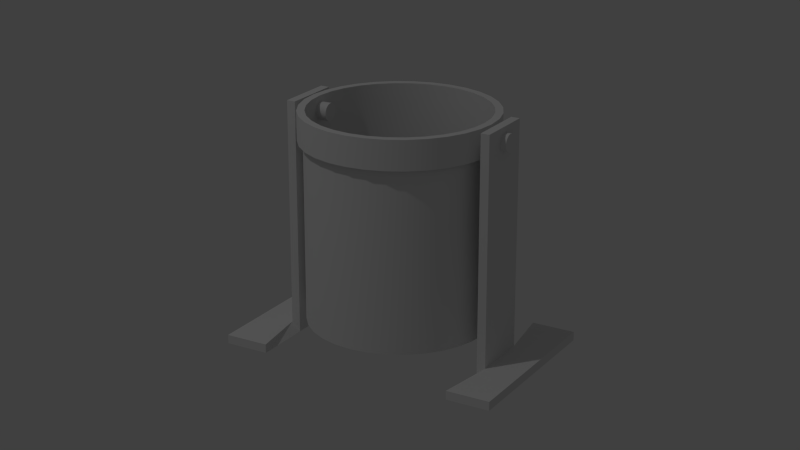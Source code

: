 # Source: buckets_street.blend  (saved by Blender 2.70.0; exported with 4.5.12 LTS)
import bpy
from mathutils import Matrix  # noqa: F401  (used for matrix-valued properties, if any)

bpy.ops.wm.read_factory_settings(use_empty=True)
scene = bpy.context.scene
scene.name = 'Scene'

# ---- collections
col_collection_1 = bpy.data.collections.new('Collection 1'); scene.collection.children.link(col_collection_1)
col_collection_2 = bpy.data.collections.new('Collection 2'); scene.collection.children.link(col_collection_2)

# ---- world
world_world = bpy.data.worlds.new('World'); scene.world = world_world
world_world.color = (0.05088, 0.05088, 0.05088)
world_world.use_sun_shadow = False
world_world.sun_shadow_jitter_overblur = 0.0
world_world.cycles.sampling_method = 'MANUAL'
world_world.cycles.sample_map_resolution = 256
world_world.light_settings.ao_factor = 0.1

# ---- cameras
cam_camera = bpy.data.cameras.new('Camera')
cam_camera.clip_end = 100.0
cam_camera.lens = 67.0
cam_camera.sensor_width = 32.0
cam_camera.sensor_height = 18.0
cam_camera.ortho_scale = 7.314
cam_camera.dof.focus_distance = 0.0
cam_camera.dof.aperture_fstop = 128.0

# ---- lights
light_lamp = bpy.data.lights.new('Lamp', 'POINT')
light_lamp.transmission_factor = 0.0
light_lamp.cutoff_distance = 30.0
light_lamp.energy = 100.0
light_lamp.shadow_buffer_clip_start = 1.001
light_lamp.shadow_soft_size = 0.1
light_lamp.shadow_maximum_resolution = 0.006
light_lamp.use_absolute_resolution = True
light_lamp.cycles.use_multiple_importance_sampling = False

# ---- meshes
me_plane = bpy.data.meshes.new('Plane')
me_plane.from_pydata([(0.8, 3.725e-08, -4.933e-08), (1.068e-22, 3.725e-08, 4.127e-08), (0.8, 0.1, 1.571e-08), (-9.608e-23, 0.1, 1.063e-07), (1.132e-08, 3.212e-08, -0.15), (1.132e-08, 0.1, -0.15), (-7.473e-23, 0.3, 9.946e-08), (1.132e-08, 0.3, -0.15)], [], [(1, 0, 2, 3), (1, 3, 5, 4), (5, 3, 6, 7)])
me_plane.use_remesh_preserve_volume = False
me_plane.use_remesh_preserve_attributes = False
me_plane.use_mirror_vertex_groups = False
me_plane.update()
me_circle_001 = bpy.data.meshes.new('Circle.001')
me_circle_001.from_pydata([(-8.665e-08, 0.03, -7.255e-18), (-0.01148, 0.02772, -2.732e-17), (-0.02121, 0.02121, -4.323e-17), (-0.02772, 0.01148, -5.256e-17), (-0.03, -8.441e-10, -5.388e-17), (-0.02772, -0.01148, -4.701e-17), (-0.02121, -0.02121, -3.297e-17), (-0.01148, -0.02772, -1.392e-17), (-9.118e-08, -0.03, 7.255e-18), (0.01148, -0.02772, 2.732e-17), (0.02121, -0.02121, 4.323e-17), (0.02772, -0.01148, 5.256e-17), (0.03, 8.25e-10, 5.388e-17), (0.02772, 0.01148, 4.701e-17), (0.02121, 0.02121, 3.297e-17), (0.01148, 0.02772, 1.392e-17)], [], [(2, 1, 0, 15, 14, 13, 12, 11, 10, 9, 8, 7, 6, 5, 4, 3)])
me_circle_001.polygons.foreach_set('use_smooth', [True] * 1)
me_circle_001.use_remesh_preserve_volume = False
me_circle_001.use_remesh_preserve_attributes = False
me_circle_001.use_mirror_vertex_groups = False
me_circle_001.update()
me_circle = bpy.data.meshes.new('Circle')
me_circle.from_pydata([(-6.263e-08, 0.3, 0.0), (-0.05853, 0.2942, 0.0), (-0.1148, 0.2772, 0.0), (-0.1667, 0.2494, 0.0), (-0.2121, 0.2121, 0.0), (-0.2494, 0.1667, 0.0), (-0.2772, 0.1148, 0.0), (-0.2942, 0.05853, 0.0), (-0.3, 2.394e-07, 0.0), (-0.2942, -0.05853, 0.0), (-0.2772, -0.1148, 0.0), (-0.2494, -0.1667, 0.0), (-0.2121, -0.2121, 0.0), (-0.1667, -0.2494, 0.0), (-0.1148, -0.2772, 0.0), (-0.05853, -0.2942, 0.0), (3.512e-08, -0.3, 0.0), (0.05853, -0.2942, 0.0), (0.1148, -0.2772, 0.0), (0.1667, -0.2494, 0.0), (0.2121, -0.2121, 0.0), (0.2494, -0.1667, 0.0), (0.2772, -0.1148, 0.0), (0.2942, -0.05853, 0.0), (0.3, 5.064e-07, 0.0), (0.2942, 0.05853, 0.0), (0.2772, 0.1148, 0.0), (0.2494, 0.1667, 0.0), (0.2121, 0.2121, 0.0), (0.1667, 0.2494, 0.0), (0.1148, 0.2772, 0.0), (0.05853, 0.2942, 0.0), (-6.263e-08, 0.3, 0.7), (-0.05853, 0.2942, 0.7), (-0.1148, 0.2772, 0.7), (-0.1667, 0.2494, 0.7), (-0.2121, 0.2121, 0.7), (-0.2494, 0.1667, 0.7), (-0.2772, 0.1148, 0.7), (-0.2942, 0.05853, 0.7), (-0.3, 2.394e-07, 0.7), (-0.2942, -0.05853, 0.7), (-0.2772, -0.1148, 0.7), (-0.2494, -0.1667, 0.7), (-0.2121, -0.2121, 0.7), (-0.1667, -0.2494, 0.7), (-0.1148, -0.2772, 0.7), (-0.05853, -0.2942, 0.7), (3.512e-08, -0.3, 0.7), (0.05853, -0.2942, 0.7), (0.1148, -0.2772, 0.7), (0.1667, -0.2494, 0.7), (0.2121, -0.2121, 0.7), (0.2494, -0.1667, 0.7), (0.2772, -0.1148, 0.7), (0.2942, -0.05853, 0.7), (0.3, 5.064e-07, 0.7), (0.2942, 0.05853, 0.7), (0.2772, 0.1148, 0.7), (0.2494, 0.1667, 0.7), (0.2121, 0.2121, 0.7), (0.1667, 0.2494, 0.7), (0.1148, 0.2772, 0.7), (0.05853, 0.2942, 0.7), (-6.066e-08, 0.3257, 0.7), (-0.06355, 0.3195, 0.7), (-0.1246, 0.3009, 0.7), (-0.181, 0.2708, 0.7), (-0.2303, 0.2303, 0.7), (-0.2708, 0.181, 0.7), (-0.3009, 0.1246, 0.7), (-0.3195, 0.06355, 0.7), (-0.3257, 2.334e-07, 0.7), (-0.3195, -0.06354, 0.7), (-0.3009, -0.1246, 0.7), (-0.2708, -0.181, 0.7), (-0.2303, -0.2303, 0.7), (-0.181, -0.2708, 0.7), (-0.1246, -0.3009, 0.7), (-0.06355, -0.3195, 0.7), (4.548e-08, -0.3257, 0.7), (0.06355, -0.3195, 0.7), (0.1246, -0.3009, 0.7), (0.181, -0.2708, 0.7), (0.2303, -0.2303, 0.7), (0.2708, -0.181, 0.7), (0.3009, -0.1246, 0.7), (0.3195, -0.06354, 0.7), (0.3257, 5.233e-07, 0.7), (0.3195, 0.06355, 0.7), (0.3009, 0.1246, 0.7), (0.2708, 0.181, 0.7), (0.2303, 0.2303, 0.7), (0.181, 0.2708, 0.7), (0.1246, 0.3009, 0.7), (0.06354, 0.3195, 0.7), (-6.066e-08, 0.3257, 0.6013), (-0.06355, 0.3195, 0.6013), (-0.1246, 0.3009, 0.6013), (-0.181, 0.2708, 0.6013), (-0.2303, 0.2303, 0.6013), (-0.2708, 0.181, 0.6013), (-0.3009, 0.1246, 0.6013), (-0.3195, 0.06355, 0.6013), (-0.3257, 2.334e-07, 0.6013), (-0.3195, -0.06354, 0.6013), (-0.3009, -0.1246, 0.6013), (-0.2708, -0.181, 0.6013), (-0.2303, -0.2303, 0.6013), (-0.181, -0.2708, 0.6013), (-0.1246, -0.3009, 0.6013), (-0.06355, -0.3195, 0.6013), (4.548e-08, -0.3257, 0.6013), (0.06355, -0.3195, 0.6013), (0.1246, -0.3009, 0.6013), (0.181, -0.2708, 0.6013), (0.2303, -0.2303, 0.6013), (0.2708, -0.181, 0.6013), (0.3009, -0.1246, 0.6013), (0.3195, -0.06354, 0.6013), (0.3257, 5.233e-07, 0.6013), (0.3195, 0.06355, 0.6013), (0.3009, 0.1246, 0.6013), (0.2708, 0.181, 0.6013), (0.2303, 0.2303, 0.6013), (0.181, 0.2708, 0.6013), (0.1246, 0.3009, 0.6013), (0.06354, 0.3195, 0.6013)], [], [(2, 3, 4, 5, 6, 7, 8, 9, 10, 11, 12, 13, 14, 15, 16, 17, 18, 19, 20, 21, 22, 23, 24, 25, 26, 27, 28, 29, 30, 31, 0, 1), (19, 18, 50, 51), (16, 15, 47, 48), (13, 12, 44, 45), (10, 9, 41, 42), (7, 6, 38, 39), (4, 3, 35, 36), (1, 0, 32, 33), (30, 29, 61, 62), (27, 26, 58, 59), (24, 23, 55, 56), (21, 20, 52, 53), (18, 17, 49, 50), (15, 14, 46, 47), (12, 11, 43, 44), (9, 8, 40, 41), (6, 5, 37, 38), (3, 2, 34, 35), (0, 31, 63, 32), (29, 28, 60, 61), (26, 25, 57, 58), (23, 22, 54, 55), (20, 19, 51, 52), (17, 16, 48, 49), (14, 13, 45, 46), (11, 10, 42, 43), (8, 7, 39, 40), (5, 4, 36, 37), (2, 1, 33, 34), (31, 30, 62, 63), (28, 27, 59, 60), (25, 24, 56, 57), (22, 21, 53, 54), (33, 32, 64, 65), (62, 61, 93, 94), (59, 58, 90, 91), (56, 55, 87, 88), (53, 52, 84, 85), (50, 49, 81, 82), (47, 46, 78, 79), (44, 43, 75, 76), (41, 40, 72, 73), (38, 37, 69, 70), (35, 34, 66, 67), (32, 63, 95, 64), (61, 60, 92, 93), (58, 57, 89, 90), (55, 54, 86, 87), (52, 51, 83, 84), (49, 48, 80, 81), (46, 45, 77, 78), (43, 42, 74, 75), (40, 39, 71, 72), (37, 36, 68, 69), (34, 33, 65, 66), (63, 62, 94, 95), (60, 59, 91, 92), (57, 56, 88, 89), (54, 53, 85, 86), (51, 50, 82, 83), (48, 47, 79, 80), (45, 44, 76, 77), (42, 41, 73, 74), (39, 38, 70, 71), (36, 35, 67, 68), (68, 67, 99, 100), (65, 64, 96, 97), (94, 93, 125, 126), (91, 90, 122, 123), (88, 87, 119, 120), (85, 84, 116, 117), (82, 81, 113, 114), (79, 78, 110, 111), (76, 75, 107, 108), (73, 72, 104, 105), (70, 69, 101, 102), (67, 66, 98, 99), (64, 95, 127, 96), (93, 92, 124, 125), (90, 89, 121, 122), (87, 86, 118, 119), (84, 83, 115, 116), (81, 80, 112, 113), (78, 77, 109, 110), (75, 74, 106, 107), (72, 71, 103, 104), (69, 68, 100, 101), (66, 65, 97, 98), (95, 94, 126, 127), (92, 91, 123, 124), (89, 88, 120, 121), (86, 85, 117, 118), (83, 82, 114, 115), (80, 79, 111, 112), (77, 76, 108, 109), (74, 73, 105, 106), (71, 70, 102, 103)])
me_circle.polygons.foreach_set('use_smooth', [True] * 97)
me_circle.use_remesh_preserve_volume = False
me_circle.use_remesh_preserve_attributes = False
me_circle.use_mirror_vertex_groups = False
me_circle.update()

# ---- objects
ob_x = bpy.data.objects.new('Камера-цель', None)
ob_x_1 = bpy.data.objects.new('Камера', cam_camera)
ob_x_2 = bpy.data.objects.new('Лампа', light_lamp)
ob_x_3 = bpy.data.objects.new('м-ведро', me_plane)
ob_002 = bpy.data.objects.new('м-ведро.002', me_circle_001)
ob_003 = bpy.data.objects.new('м-ведро.003', me_circle_001)
ob_001 = bpy.data.objects.new('м-ведро.001', me_plane)
ob_004 = bpy.data.objects.new('м-ведро.004', me_circle)

# ---- transforms, parenting, visibility, modifiers, constraints
ob_x.location = (0.0, 0.0, 0.4107)
ob_x.empty_display_type = 'SPHERE'
ob_x.empty_image_offset = (0.0, 0.0)
ob_x.lineart.crease_threshold = 0.0
ob_x_1.location = (2.571, -4.354, 2.293)
ob_x_1.rotation_euler = (1.109, 0.01082, 0.8149)
ob_x_1.lock_rotations_4d = False
ob_x_1.empty_display_type = 'ARROWS'
ob_x_1.color = (0.0, 0.0, 0.0, 0.0)
ob_x_1.display_type = 'WIRE'
ob_x_1.lineart.crease_threshold = 0.0
_c = ob_x_1.constraints.new('TRACK_TO'); _c.name = 'TrackTo'
_c.target = ob_x
ob_x_2.location = (-1.924, -2.995, 5.904)
ob_x_2.rotation_euler = (0.6503, 0.05522, 1.866)
ob_x_2.lock_rotations_4d = False
ob_x_2.empty_display_type = 'ARROWS'
ob_x_2.color = (0.0, 0.0, 0.0, 0.0)
ob_x_2.lineart.crease_threshold = 0.0
ob_x_3.location = (-0.33, 0.0, 0.0)
ob_x_3.rotation_euler = (3.423e-08, -1.571, 0.0)
ob_x_3.scale = (1.0, 1.0, -1.0)
ob_x_3.lineart.crease_threshold = 0.0
_m = ob_x_3.modifiers.new('Solidify', 'SOLIDIFY')
_m.thickness = 0.03
_m.use_even_offset = True
_m.use_quality_normals = True
_m.nonmanifold_thickness_mode = 'FIXED'
_m.nonmanifold_merge_threshold = 0.0003
_m = ob_x_3.modifiers.new('Mirror', 'MIRROR')
_m.use_axis = (False, True, False)
ob_002.location = (-0.26, 0.0, 0.75)
ob_002.rotation_euler = (3.423e-08, 1.571, 0.0)
ob_002.scale = (1.0, 1.0, -1.0)
ob_002.lineart.crease_threshold = 0.0
_m = ob_002.modifiers.new('Solidify', 'SOLIDIFY')
_m.thickness = 0.12
_m.nonmanifold_thickness_mode = 'FIXED'
_m.nonmanifold_merge_threshold = 0.0003
_m = ob_002.modifiers.new('EdgeSplit', 'EDGE_SPLIT')
ob_003.location = (0.27, 0.0, 0.75)
ob_003.rotation_euler = (3.423e-08, 1.571, 0.0)
ob_003.lineart.crease_threshold = 0.0
_m = ob_003.modifiers.new('Solidify', 'SOLIDIFY')
_m.thickness = 0.12
_m.nonmanifold_thickness_mode = 'FIXED'
_m.nonmanifold_merge_threshold = 0.0003
_m = ob_003.modifiers.new('EdgeSplit', 'EDGE_SPLIT')
ob_001.location = (0.34, 0.0, 0.0)
ob_001.rotation_euler = (3.423e-08, -1.571, 0.0)
ob_001.lineart.crease_threshold = 0.0
_m = ob_001.modifiers.new('Solidify', 'SOLIDIFY')
_m.thickness = 0.03
_m.use_even_offset = True
_m.use_quality_normals = True
_m.nonmanifold_thickness_mode = 'FIXED'
_m.nonmanifold_merge_threshold = 0.0003
_m = ob_001.modifiers.new('Mirror', 'MIRROR')
_m.use_axis = (False, True, False)
ob_004.location = (0.0, 0.0, 0.1)
ob_004.lineart.crease_threshold = 0.0
_m = ob_004.modifiers.new('Solidify', 'SOLIDIFY')
_m.nonmanifold_thickness_mode = 'FIXED'
_m.nonmanifold_merge_threshold = 0.0003
_m = ob_004.modifiers.new('EdgeSplit', 'EDGE_SPLIT')

# ---- collection membership
col_collection_1.objects.link(ob_x)
col_collection_1.objects.link(ob_x_1)
col_collection_1.objects.link(ob_x_2)
col_collection_2.objects.link(ob_x_3)
col_collection_2.objects.link(ob_002)
col_collection_2.objects.link(ob_003)
col_collection_2.objects.link(ob_001)
col_collection_2.objects.link(ob_004)

# ---- scene / render settings (as saved in the file)
scene.camera = ob_x_1
scene.frame_start = 1; scene.frame_end = 250; scene.frame_set(1)
scene.render.engine = 'BLENDER_EEVEE_NEXT'
scene.render.image_settings.color_mode = 'RGB'
scene.render.image_settings.compression = 90
scene.render.resolution_percentage = 50
scene.render.dither_intensity = 0.0
scene.render.bake_margin = 2
scene.cycles.use_denoising = False
scene.cycles.samples = 10
scene.cycles.sampling_pattern = 'TABULATED_SOBOL'
scene.cycles.light_sampling_threshold = 0.0
scene.cycles.use_adaptive_sampling = False
scene.cycles.use_light_tree = False
scene.cycles.blur_glossy = 0.0
scene.cycles.volume_bounces = 1
scene.cycles.pixel_filter_type = 'GAUSSIAN'
scene.cycles.sample_clamp_indirect = 0.0
scene.view_settings.view_transform = 'Standard'
bpy.context.view_layer.update()
